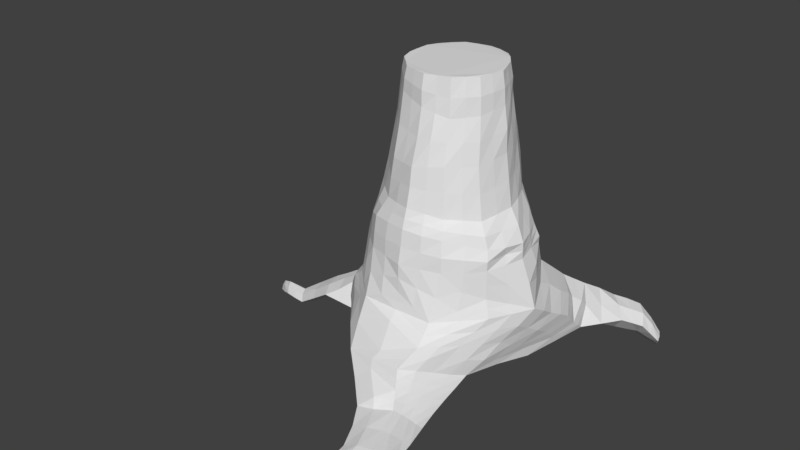 # Source: Trunk.blend  (saved by Blender 2.78.0; exported with 4.5.12 LTS)
import bpy
from mathutils import Matrix  # noqa: F401  (used for matrix-valued properties, if any)

bpy.ops.wm.read_factory_settings(use_empty=True)
scene = bpy.context.scene
scene.name = 'Scene'

# ---- collections
col_collection_1 = bpy.data.collections.new('Collection 1'); scene.collection.children.link(col_collection_1)

# ---- world
world_world = bpy.data.worlds.new('World'); scene.world = world_world
world_world.color = (0.05088, 0.05088, 0.05088)
world_world.use_sun_shadow = False
world_world.sun_shadow_jitter_overblur = 0.0
world_world.cycles.sampling_method = 'MANUAL'

# ---- meshes
me_trunk = bpy.data.meshes.new('Trunk')
me_trunk.from_pydata([(0.001918, 0.9932, 1.021), (-2.311e-05, 0.9978, 1.382), (1.454, 2.171, -0.03975), (0.4996, 0.8653, 1.337), (0.8757, 0.5096, 1.273), (0.8873, 0.5085, 1.435), (1.679, 1.853, -0.1459), (0.9995, 4.058e-06, 1.383), (0.8661, -0.5001, 1.023), (0.8613, -0.4973, 1.382), (0.6429, -2.988, -0.1601), (0.5, -0.866, 1.383), (0.001485, -1.004, 1.021), (-0.0001378, -1.006, 1.384), (0.4513, -3.03, -0.1843), (-0.4971, -0.8611, 1.381), (-0.8836, -0.5398, 1.146), (-0.8669, -0.5006, 1.383), (-2.729, -0.1643, -0.2037), (-0.9976, 1.086e-05, 1.382), (-0.8606, 0.4947, 1.021), (-0.8651, 0.4995, 1.383), (-2.76, -0.04934, -0.2907), (-0.4984, 0.8634, 1.382), (-1.184, 0.0002676, 0.8049), (-0.4718, -1.029, 0.8068), (-2.758, -0.2075, -0.3271), (0.4656, -1.022, 0.8028), (0.6141, 1.025, 0.8043), (1.202, -1.467e-05, 0.8026), (0.7026, -2.912, -0.3334), (-0.5863, 1.02, 0.8024), (1.374, 2.115, -0.419), (-1.165, -0.5284, 0.1375), (-1.428, -0.1022, 0.4103), (0.3982, -1.499, 0.3985), (-0.4035, -1.385, 0.2757), (0.8001, -0.7381, 0.09364), (0.7757, 1.326, 0.5218), (1.229, 0.7288, 0.368), (0.3051, 1.352, 0.4246), (-1.142, 0.3696, 0.113), (0.5589, -1.761, 0.06585), (0.09236, -1.833, -0.04975), (0.7284, -1.45, -0.2754), (0.7899, -2.385, 0.0238), (0.4411, -2.445, -0.06247), (0.9246, -2.152, -0.2232), (0.7965, -2.735, -0.03885), (0.4765, -2.806, -0.07815), (0.8982, -2.609, -0.3267), (-1.645, -0.5, 0.1354), (-1.768, -0.1272, 0.2079), (-1.633, 0.1766, -0.01305), (-2.133, -0.4483, -0.1861), (-2.244, -0.2727, -0.1047), (-2.108, -0.07302, -0.2605), (-2.473, -0.371, -0.2178), (-2.563, -0.2304, -0.1298), (-2.455, -0.06734, -0.3092), (0.9565, 1.555, 0.36), (1.204, 1.103, 0.01823), (0.5684, 1.424, -0.1579), (1.155, 1.989, 0.06956), (1.467, 1.678, -0.05432), (1.09, 1.956, -0.39), (1.771, 2.164, -0.3373), (1.852, 1.98, -0.3631), (1.753, 2.132, -0.524), (0.9318, -0.5319, 0.8078), (0.6192, -1.126, 0.2562), (0.4889, -1.25, 0.5946), (1.0, -0.3686, 0.4428), (1.21, 0.3599, 0.5795), (0.6543, -1.602, -0.09641), (0.4737, -1.621, 0.2247), (0.7506, -1.091, -0.09331), (1.21, 0.9123, 0.1834), (1.041, 0.1687, 0.004926), (1.044, -0.01661, 0.2335), (0.6304, -1.36, 0.07154), (0.7752, -0.8282, 0.5315), (-0.1469, 1.247, 0.6067), (-0.8595, 0.8164, 0.5164), (0.4383, 1.382, 0.1383), (-0.3158, 0.8953, 0.08275), (-0.4484, 0.9809, 0.359), (-0.7653, -0.7604, 0.9255), (-1.038, -0.2826, 0.928), (-0.9865, -0.5143, 0.7333), (-1.318, -0.3317, 0.3729), (-1.288, -0.0496, 0.5934), (-0.8791, -0.7841, 0.5292), (-1.152, -0.4571, 0.6027), (0.0001441, 1.007, 1.644), (0.5012, 0.8679, 1.57), (0.8187, 0.481, 1.599), (0.9973, -7.673e-05, 1.586), (0.8346, -0.4564, 1.621), (0.4665, -0.822, 1.764), (-2.115e-05, -0.9334, 1.799), (-0.4993, -0.7973, 1.766), (-0.7996, -0.5063, 1.625), (-0.9576, 5.826e-06, 1.779), (-0.8635, 0.4768, 1.598), (-0.4844, 0.8543, 1.733), (-0.0007336, 0.9201, 1.963), (0.3998, 0.7896, 1.96), (0.6479, 0.452, 1.986), (0.7861, 0.03882, 1.957), (0.6911, -0.3928, 1.91), (0.3991, -0.7099, 1.96), (-0.0007987, -0.8606, 2.033), (-0.3956, -0.7015, 1.993), (-0.7236, -0.3963, 2.05), (-0.8334, 0.03954, 2.05), (-0.6955, 0.473, 1.988), (-0.4049, 0.7953, 2.05), (-0.001051, 0.8277, 2.569), (0.3491, 0.731, 2.65), (0.5671, 0.4206, 2.607), (0.6924, 0.03902, 2.597), (0.6052, -0.36, 2.528), (0.3491, -0.6526, 2.555), (-0.001067, -0.7748, 2.498), (-0.3533, -0.6556, 2.48), (-0.6199, -0.3669, 2.573), (-0.7105, 0.03937, 2.572), (-0.5948, 0.4312, 2.531), (-0.3499, 0.7284, 2.571), (-0.001355, 0.6906, 3.153), (0.3214, 0.6077, 3.206), (0.5213, 0.3516, 3.176), (0.6419, 0.03892, 3.145), (0.5566, -0.2886, 3.089), (0.3228, -0.5319, 3.07), (-0.001547, -0.6101, 3.152), (-0.3233, -0.5279, 3.239), (-0.5606, -0.2893, 3.249), (-0.6453, 0.039, 3.245), (-0.5585, 0.366, 3.159), (-0.324, 0.6071, 3.084), (-0.001625, 0.65, 3.519), (0.2965, 0.5646, 3.517), (0.4898, 0.3325, 3.527), (0.598, 0.03888, 3.519), (0.5141, -0.2639, 3.517), (0.3011, -0.494, 3.521), (-0.001564, -0.5764, 3.521), (-0.3035, -0.4927, 3.521), (-0.526, -0.2688, 3.522), (-0.5981, 0.0389, 3.517), (-0.5242, 0.3457, 3.52), (-0.3058, 0.5742, 3.523), (-1.231, -0.08158, 0.08691), (0.3114, 1.028, 0.9223), (0.2523, 0.9411, 1.361), (1.32e-05, 1.004, 1.203), (0.5479, 0.9281, 1.063), (0.751, 0.7711, 1.041), (0.6995, 0.6941, 1.388), (0.8832, 0.5101, 1.354), (1.043, 0.2564, 1.042), (0.9461, 0.2544, 1.409), (1.114, -0.0009478, 1.095), (1.031, -0.2509, 0.9137), (0.9414, -0.2522, 1.384), (0.8644, -0.4989, 1.203), (0.6707, -0.7657, 0.9157), (0.6917, -0.6917, 1.384), (0.4739, -0.9276, 1.088), (0.233, -1.017, 0.9143), (0.2527, -0.9429, 1.384), (-1.469e-06, -1.002, 1.202), (-0.2349, -1.026, 0.9163), (-0.2507, -0.9353, 1.383), (-0.4778, -0.9338, 1.09), (-0.8225, -0.6478, 1.035), (-0.6927, -0.6927, 1.385), (-0.8763, -0.5209, 1.265), (-1.11, -0.1414, 0.8672), (-0.9377, -0.2513, 1.383), (-1.091, 0.0001069, 1.093), (-1.026, 0.2513, 0.9153), (-0.9293, 0.2489, 1.382), (-0.8657, 0.4998, 1.203), (-0.7409, 0.7713, 0.9176), (-0.6904, 0.6904, 1.384), (-0.5403, 0.936, 1.091), (-0.2992, 1.033, 0.9193), (-0.2525, 0.9425, 1.384), (-1.102, -0.264, 0.7768), (-0.0002011, -1.043, 0.8131), (0.7016, -0.7793, 0.8069), (0.9332, 0.527, 0.8118), (0.0109, 1.083, 0.8307), (-0.907, 0.523, 0.8105), (-1.384, -0.2176, 0.3924), (-0.006791, -1.463, 0.3435), (0.5237, -1.319, 0.3375), (1.03, 1.047, 0.4684), (0.5391, 1.347, 0.4786), (-1.315, 0.1493, 0.2571), (-1.364, -0.07278, 0.5035), (-0.677, -0.9072, 0.668), (-0.4445, -1.205, 0.5435), (0.4726, -1.131, 0.6949), (1.115, -0.1897, 0.6217), (1.229, 0.5472, 0.4781), (0.6941, 1.177, 0.6631), (-0.3693, 1.14, 0.7067), (-1.007, 0.5984, 0.3128), (-1.733, -0.3293, 0.1831), (0.3269, -1.827, 0.01087), (0.61, -1.68, -0.01282), (1.117, 1.342, 0.1965), (0.7473, 1.535, 0.1055), (-1.72, 0.03493, 0.09746), (-1.6, -0.1131, 0.3036), (-1.408, -0.5145, 0.1369), (-0.15, -1.604, 0.1113), (0.4357, -1.562, 0.3121), (0.7749, -0.9191, -0.004867), (1.214, 1.009, 0.09719), (0.8647, 1.442, 0.4389), (0.3701, 1.375, 0.2827), (-1.385, 0.2623, 0.05627), (0.6102, -2.421, 0.01125), (0.8772, -2.273, -0.09389), (0.2869, -2.13, -0.0591), (0.6652, -2.07, 0.02592), (0.8325, -1.799, -0.2523), (0.6343, -2.768, -0.04252), (0.8655, -2.684, -0.1836), (0.462, -2.625, -0.07064), (0.7935, -2.558, -0.007267), (0.9133, -2.38, -0.278), (0.5489, -3.017, -0.1718), (0.6754, -2.959, -0.2511), (0.5729, -2.985, -0.2753), (0.4572, -2.918, -0.1286), (0.7209, -2.862, -0.09833), (0.7998, -2.761, -0.3303), (-2.198, -0.3693, -0.1345), (-2.189, -0.1639, -0.1794), (-2.006, -0.1995, 0.05373), (-1.89, -0.4791, -0.02702), (-1.872, 0.05172, -0.1384), (-2.524, -0.3082, -0.1681), (-2.517, -0.1301, -0.2078), (-2.404, -0.2518, -0.1167), (-2.304, -0.4154, -0.2013), (-2.282, -0.06776, -0.2866), (-2.752, -0.1896, -0.2625), (-2.754, -0.1053, -0.2422), (-2.764, -0.1284, -0.3118), (-2.645, -0.1974, -0.1677), (-2.619, -0.2974, -0.2761), (-2.605, -0.05441, -0.3023), (1.33, 1.84, 0.03881), (1.1, 2.002, -0.1606), (0.9213, -0.2857, 0.06891), (1.335, 1.393, -0.02019), (1.055, 1.779, 0.2226), (0.816, 1.699, -0.2887), (1.588, 2.019, -0.06514), (1.408, 2.178, -0.2326), (-0.7377, 0.6475, 0.06602), (1.57, 1.768, -0.09879), (1.304, 2.086, 0.02148), (1.231, 2.037, -0.4042), (1.819, 2.079, -0.3497), (1.772, 2.159, -0.4344), (1.81, 2.055, -0.4526), (1.56, 2.126, -0.4774), (1.767, 1.915, -0.2536), (1.619, 2.18, -0.1821), (-0.7968, 0.6821, 0.2333), (-0.7765, -0.9427, 0.2151), (1.155, 0.3522, 0.3021), (1.075, -0.27, 0.8062), (0.7133, -0.9381, 0.1701), (0.4434, -1.378, 0.4981), (0.9155, -0.5594, 0.2601), (1.219, 0.1822, 0.6953), (0.6979, -1.532, -0.1878), (0.5159, -1.693, 0.1466), (0.7366, -1.271, -0.1798), (1.223, 0.8221, 0.2777), (1.134, 0.6367, 0.02161), (0.9209, -0.3791, 0.1607), (1.155, 0.1688, 0.4074), (1.131, -0.00963, 0.5161), (1.031, -0.1962, 0.3372), (1.139, 0.5421, 0.1198), (1.149, 0.4466, 0.2103), (1.035, 0.07858, 0.1486), (0.7856, -1.874, -0.1683), (0.713, -1.993, -0.03905), (1.028, 1.142, 0.3774), (1.11, 1.242, 0.3004), (0.6222, -1.243, 0.1634), (0.6351, -1.48, -0.01491), (0.5571, -1.494, 0.1525), (0.6932, -1.234, -0.01696), (0.2749, -1.759, 0.113), (0.02957, -1.529, 0.2669), (0.949, 0.7154, 0.7148), (1.025, 0.8641, 0.5811), (0.8478, -0.6765, 0.6682), (0.6973, -0.9771, 0.3939), (0.6404, -1.047, 0.5698), (0.9063, -0.6075, 0.4872), (0.04734, -1.377, 0.4455), (0.009778, -1.163, 0.7192), (0.8992, -0.5161, 0.9153), (0.07846, 1.307, 0.5177), (-0.7343, 0.9271, 0.662), (0.4969, 1.402, -0.002657), (0.1283, 1.161, -0.04231), (-0.08164, 1.188, 0.3891), (-0.6638, 0.9131, 0.4371), (-0.5134, 1.046, 0.5659), (-0.3102, 1.14, 0.4809), (-0.3875, 0.9544, 0.2046), (-0.002408, 1.178, 0.2511), (0.0617, 1.147, 0.1005), (0.6886, 1.486, 0.2641), (0.6021, 1.384, 0.3417), (-1.061, 0.4272, 0.6694), (-1.18, 0.3764, 0.4758), (0.3144, 1.318, 0.5839), (0.2395, 1.175, 0.7245), (-0.618, -0.8944, 0.8657), (-0.9575, -0.4096, 1.036), (-0.7324, -0.7737, 0.7712), (-1.258, -0.4388, 0.2471), (-1.227, -0.02523, 0.6943), (-1.035, -0.6735, 0.327), (-1.107, 0.4, 0.5671), (-0.6605, -1.101, 0.4028), (-1.477, -0.4253, 0.2422), (-1.55, -0.2257, 0.2962), (-1.067, -0.4836, 0.6666), (-1.239, -0.3958, 0.4862), (-1.228, -0.255, 0.6032), (-1.022, -0.6261, 0.5695), (-0.867, -0.6295, 0.8264), (-0.9038, -0.5211, 0.9269), (-1.011, -0.3981, 0.8306), (-1.021, -0.1413, 1.156), (-0.9565, -0.3937, 1.156), (-0.8139, -0.6275, 1.154), (-0.6373, -0.8192, 1.155), (0.2529, 0.9427, 1.608), (0.6588, 0.6725, 1.584), (0.9226, 0.2448, 1.598), (0.9297, -0.2492, 1.603), (0.6522, -0.6404, 1.693), (0.2499, -0.903, 1.783), (-0.2546, -0.8809, 1.787), (-0.6669, -0.6606, 1.698), (-0.9119, -0.2545, 1.702), (-0.9377, 0.242, 1.69), (-0.6908, 0.6788, 1.668), (-0.2517, 0.9406, 1.689), (0.9983, 8.569e-05, 1.484), (0.8674, -0.5007, 1.501), (-0.5042, 0.8728, 1.559), (8.334e-06, 0.9992, 1.513), (0.5007, 0.867, 1.454), (0.8526, 0.4946, 1.517), (-0.8668, 0.4895, 1.491), (-0.9978, -9.556e-05, 1.58), (-0.8377, -0.4999, 1.502), (-0.5002, -0.8324, 1.574), (2.612e-05, -0.9645, 1.59), (0.4989, -0.864, 1.572), (0.2014, 0.8543, 1.962), (0.5318, 0.6262, 1.975), (0.7333, 0.2494, 1.976), (0.7469, -0.1779, 1.935), (0.5558, -0.5602, 1.941), (0.2025, -0.7936, 1.999), (-0.2023, -0.7885, 2.015), (-0.5702, -0.5625, 2.027), (-0.7762, -0.178, 2.05), (-0.7613, 0.2567, 2.019), (-0.5503, 0.6325, 2.019), (-0.2033, 0.8569, 2.007), (-0.0003481, -0.8956, 1.915), (-0.4494, -0.7526, 1.88), (0.907, 0.01981, 1.776), (0.7853, -0.45, 1.768), (-0.7846, 0.4779, 1.795), (-0.4492, 0.8254, 1.891), (-0.0003265, 0.9566, 1.802), (0.4484, 0.8256, 1.764), (-0.7598, -0.4441, 1.834), (0.45, -0.789, 1.863), (0.7416, 0.4712, 1.795), (-0.9097, 0.01957, 1.914), (0.1767, 0.7948, 2.613), (0.4643, 0.5793, 2.629), (0.6423, 0.2333, 2.604), (0.6589, -0.1622, 2.564), (0.4801, -0.5085, 2.543), (0.1783, -0.7214, 2.528), (-0.178, -0.7108, 2.488), (-0.4848, -0.5112, 2.527), (-0.6563, -0.1606, 2.572), (-0.6658, 0.2418, 2.554), (-0.491, 0.595, 2.555), (-0.1762, 0.7835, 2.571), (-0.7623, 0.03928, 2.31), (-0.6611, 0.4612, 2.263), (-0.0009896, -0.8075, 2.263), (-0.3755, -0.6802, 2.237), (0.738, 0.03884, 2.277), (0.6432, -0.374, 2.218), (-0.3714, 0.7521, 2.308), (-0.001074, 0.8743, 2.266), (0.3842, 0.7749, 2.309), (-0.6676, -0.3793, 2.311), (0.3748, -0.6825, 2.259), (0.6103, 0.4378, 2.297), (0.1618, 0.6592, 3.182), (0.4282, 0.4843, 3.193), (0.5998, 0.2011, 3.164), (0.6047, -0.1263, 3.118), (0.4443, -0.4141, 3.08), (0.1635, -0.585, 3.114), (-0.1636, -0.5772, 3.198), (-0.4463, -0.4132, 3.245), (-0.6017, -0.1246, 3.247), (-0.6051, 0.2036, 3.203), (-0.4473, 0.4925, 3.123), (-0.167, 0.6651, 3.122), (0.5516, 0.39, 2.893), (0.6837, 0.03959, 2.873), (-0.6787, 0.03918, 2.909), (-0.5781, 0.3995, 2.846), (-0.001474, -0.6743, 2.823), (-0.3343, -0.585, 2.858), (0.587, -0.3277, 2.81), (-0.3333, 0.6619, 2.826), (-0.001109, 0.7546, 2.861), (0.3307, 0.6626, 2.927), (-0.5799, -0.3223, 2.91), (0.3342, -0.5894, 2.811), (0.1495, 0.6122, 3.523), (0.3995, 0.4551, 3.53), (0.5464, 0.1864, 3.525), (0.5604, -0.1142, 3.521), (0.4144, -0.384, 3.527), (0.1497, -0.5354, 3.524), (-0.153, -0.5354, 3.524), (-0.4117, -0.378, 3.519), (-0.5692, -0.1156, 3.527), (-0.5702, 0.1939, 3.528), (-0.4155, 0.4597, 3.524), (-0.1529, 0.613, 3.523), (0.5186, 0.3494, 3.355), (0.6278, 0.03922, 3.332), (-0.634, 0.03905, 3.384), (-0.5535, 0.363, 3.343), (-0.001339, -0.6086, 3.341), (-0.3176, -0.5175, 3.381), (0.5469, -0.283, 3.305), (-0.323, 0.6044, 3.307), (-0.001605, 0.6804, 3.338), (0.3129, 0.5922, 3.362), (-0.5485, -0.282, 3.386), (0.3139, -0.5165, 3.293), (0.401, -1.666, -0.2333), (0.6709, -2.297, -0.1762), (0.672, -2.699, -0.2223), (0.154, -1.26, 0.01831), (0.2193, -1.118, 0.125), (-0.05313, -0.2471, -0.04661), (0.4527, 0.9792, -0.04028), (-0.05598, 0.3005, -0.05978), (-1.272, 0.02584, 0.2316), (-1.191, 0.1461, 0.09272), (0.8999, 1.271, -0.1118), (1.306, 1.799, -0.2677), (1.551, 1.972, -0.3228), (-1.689, -0.1746, -0.002735), (-2.121, -0.2668, -0.2533), (-2.461, -0.2285, -0.2948), (-1.206, -0.3085, 0.09758), (-1.425, 0.06867, 0.02727), (-1.423, -0.3183, 0.1015), (-0.09256, 0.02796, -0.04322), (-1.288, -0.2095, 0.2216), (-2.626, -0.1768, -0.3034), (-2.291, -0.2474, -0.2735), (-1.913, -0.2189, -0.1118), (1.429, 1.884, -0.2956), (1.684, 2.015, -0.389), (1.102, 1.536, -0.1734), (0.1943, 0.6412, -0.04075), (0.08153, -0.6902, 0.02035), (0.2798, -1.463, -0.09294), (0.6231, -2.843, -0.2574), (0.6682, -2.498, -0.2008), (0.5363, -1.982, -0.2035), (0.1556, -0.5571, 3.313), (-0.5898, -0.1213, 3.386), (0.4192, 0.4749, 3.362), (-0.1631, 0.6505, 3.325), (0.4394, -0.409, 3.306), (-0.4358, -0.4024, 3.384), (0.1585, 0.6454, 3.354), (-0.4322, 0.4771, 3.32), (0.5948, -0.1233, 3.321), (-0.1618, -0.57, 3.365), (-0.5993, 0.202, 3.368), (0.5791, 0.1955, 3.344), (0.1755, -0.669, 2.824), (-0.6181, -0.1399, 2.908), (0.44, 0.5262, 2.91), (-0.1692, 0.7164, 2.845), (0.4695, -0.4682, 2.813), (-0.4618, -0.4586, 2.885), (0.1715, 0.7344, 2.899), (-0.4692, 0.5438, 2.839), (0.628, -0.1433, 2.84), (-0.1662, -0.6271, 2.84), (-0.6302, 0.2213, 2.878), (0.615, 0.2156, 2.883), (0.6727, 0.2372, 2.287), (0.1901, -0.7567, 2.264), (-0.716, -0.1692, 2.311), (0.4973, 0.602, 2.302), (-0.1881, 0.8142, 2.288), (0.5203, -0.5368, 2.244), (-0.5226, -0.5321, 2.275), (0.1933, 0.8387, 2.29), (-0.5141, 0.6074, 2.285), (0.6951, -0.1684, 2.248), (-0.1891, -0.7461, 2.251), (-0.7044, 0.2466, 2.284), (-0.8512, 0.2498, 1.855), (0.8196, 0.2447, 1.784), (0.2254, -0.8456, 1.89), (-0.8473, -0.2172, 1.877), (0.5893, 0.6437, 1.778), (-0.2279, 0.9005, 1.848), (0.6211, -0.623, 1.817), (-0.622, -0.6149, 1.864), (0.2288, 0.9041, 1.786), (-0.6214, 0.6566, 1.844), (0.8403, -0.2141, 1.77), (-0.2295, -0.8384, 1.902), (0.6887, -0.6881, 1.538), (0.2528, -0.9288, 1.584), (-0.2566, -0.9217, 1.588), (-0.6794, -0.6763, 1.541), (-0.9217, -0.2521, 1.542), (-0.9392, 0.2469, 1.537), (0.6751, 0.6792, 1.485), (-0.694, 0.6879, 1.526), (0.9334, 0.2494, 1.503), (0.2525, 0.9414, 1.484), (-0.253, 0.945, 1.537), (0.908, -0.2074, 1.494), (-1.14, -0.5334, 0.4084), (-1.304, -0.2358, 0.497), (-1.165, -0.2593, 0.6896), (0.8166, -0.7758, 0.3276), (0.5885, -1.189, 0.4577), (0.6711, -0.9134, 0.6883), (0.6921, -1.383, -0.1018), (0.5761, -1.584, 0.06334), (0.5377, -1.405, 0.2428), (1.717, 2.051, -0.198), (1.588, 2.181, -0.3353), (1.254, 2.089, -0.1963), (1.46, 1.929, -0.01146), (0.9263, 1.767, -0.03083), (1.204, 1.591, 0.1059), (-2.634, -0.1153, -0.2199), (-2.646, -0.2578, -0.2094), (-2.353, -0.1532, -0.1956), (-2.362, -0.3423, -0.1487), (-1.956, -0.06197, -0.0403), (-1.965, -0.3483, 0.02249), (0.7803, -2.828, -0.2201), (0.5904, -2.901, -0.09478), (0.8716, -2.477, -0.1389), (0.6219, -2.595, -0.01409), (0.4773, -2.121, 0.004036), (-1.517, 0.08221, 0.1755), (0.7027, -1.087, 0.0757), (0.9958, -0.4413, 0.647), (-0.8756, -0.6983, 0.6695), (-0.2732, 0.9857, 1.15), (-0.7034, 0.7168, 1.147), (-0.9797, 0.2511, 1.149), (-0.2412, -0.9787, 1.149), (0.2384, -0.972, 1.147), (0.6732, -0.7171, 1.147), (1.008, -0.2573, 1.152), (1.026, 0.2622, 1.231), (0.7197, 0.7235, 1.21), (0.2766, 0.9774, 1.137)], [], [(606, 156, 3, 158), (605, 160, 5, 161), (604, 163, 7, 164), (603, 166, 9, 167), (602, 169, 11, 170), (601, 172, 13, 173), (600, 175, 15, 176), (25, 176, 333), (16, 179, 334), (599, 184, 21, 185), (598, 187, 23, 188), (597, 190, 1, 157), (16, 334, 177), (12, 174, 171), (29, 165, 280), (4, 162, 159), (0, 155, 189), (20, 186, 183), (10, 237, 238), (18, 254, 253), (596, 204, 25, 335), (27, 192, 206), (595, 207, 29, 280), (39, 200, 208), (31, 195, 210), (41, 202, 211), (34, 218, 197), (35, 198, 221), (594, 222, 37, 281), (61, 215, 223), (40, 201, 225), (593, 218, 34, 202), (592, 230, 42, 213), (42, 230, 214), (591, 235, 45, 227), (590, 236, 47, 228), (589, 241, 48, 232), (588, 242, 50, 233), (587, 246, 51, 212), (586, 245, 52, 217), (585, 251, 54, 243), (584, 250, 55, 244), (583, 257, 57, 248), (582, 256, 58, 249), (581, 263, 60, 215), (580, 264, 62, 216), (39, 279, 288), (579, 269, 63, 259), (578, 270, 65, 260), (40, 225, 320), (67, 273, 271), (577, 276, 66, 272), (576, 275, 67, 271), (31, 210, 317), (92, 338, 340), (29, 207, 284), (73, 291, 208), (73, 292, 291), (72, 283, 293), (77, 294, 223), (77, 295, 294), (79, 290, 296), (47, 231, 297), (45, 228, 298), (77, 299, 288), (60, 224, 300), (575, 301, 70, 199), (574, 302, 80, 303), (573, 287, 76, 304), (43, 213, 305), (36, 220, 306), (73, 307, 284), (38, 209, 308), (572, 309, 69, 193), (571, 310, 81, 311), (570, 283, 72, 312), (36, 198, 313), (25, 205, 314), (8, 168, 315), (83, 321, 211), (83, 322, 321), (82, 316, 323), (86, 324, 277), (86, 325, 324), (84, 318, 326), (60, 216, 327), (38, 224, 328), (83, 329, 317), (91, 337, 339), (38, 201, 331), (28, 209, 332), (34, 203, 330), (25, 204, 205), (51, 219, 341), (52, 212, 342), (569, 343, 89, 191), (568, 344, 93, 345), (567, 338, 92, 346), (87, 347, 333), (87, 348, 347), (88, 180, 349), (88, 350, 180), (17, 181, 351), (87, 352, 177), (15, 178, 353), (566, 366, 97, 357), (565, 368, 105, 365), (564, 369, 94, 354), (563, 371, 96, 356), (562, 372, 104, 364), (561, 370, 95, 355), (560, 373, 103, 363), (559, 374, 102, 362), (558, 375, 101, 361), (557, 376, 100, 360), (556, 377, 99, 359), (555, 367, 98, 358), (554, 390, 112, 384), (553, 392, 109, 381), (552, 394, 116, 388), (551, 396, 106, 378), (550, 391, 113, 385), (549, 393, 110, 382), (548, 395, 117, 389), (547, 397, 107, 379), (546, 398, 114, 386), (545, 399, 111, 383), (544, 400, 108, 380), (543, 401, 115, 387), (542, 414, 127, 411), (541, 416, 124, 408), (540, 418, 121, 405), (539, 415, 128, 412), (538, 421, 118, 402), (537, 417, 125, 409), (536, 419, 122, 406), (535, 420, 129, 413), (534, 422, 119, 403), (533, 423, 126, 410), (532, 424, 123, 407), (531, 425, 120, 404), (530, 438, 132, 428), (529, 440, 139, 435), (528, 442, 136, 432), (527, 439, 133, 429), (526, 441, 140, 436), (525, 446, 130, 426), (524, 443, 137, 433), (523, 444, 134, 430), (522, 445, 141, 437), (521, 447, 131, 427), (520, 448, 138, 434), (519, 449, 135, 431), (518, 462, 144, 452), (517, 464, 151, 459), (516, 466, 148, 456), (515, 463, 145, 453), (514, 465, 152, 460), (513, 470, 142, 450), (512, 467, 149, 457), (511, 468, 146, 454), (510, 469, 153, 461), (509, 471, 143, 451), (508, 472, 150, 458), (507, 473, 147, 455), (143, 450, 142, 461, 153, 460, 152, 459, 151, 458, 150, 457, 149, 456, 148, 455, 147, 454, 146, 453, 145, 452, 144, 451), (506, 231, 47, 475), (505, 236, 50, 476), (504, 240, 49, 476), (503, 287, 44, 474), (76, 477, 222), (502, 278, 33, 479), (501, 480, 61, 289), (90, 197, 482), (33, 336, 490), (41, 481, 483), (85, 319, 480), (500, 264, 65, 485), (499, 486, 32, 274), (498, 270, 32, 486), (33, 219, 490), (497, 247, 53, 487), (496, 252, 56, 488), (495, 489, 57, 257), (154, 491, 483), (51, 487, 492), (78, 479, 493), (90, 482, 494), (494, 483, 154), (494, 482, 483), (482, 41, 483), (493, 490, 154), (493, 479, 490), (479, 33, 490), (492, 491, 154), (492, 487, 491), (487, 53, 491), (483, 226, 41), (483, 491, 226), (491, 53, 226), (255, 495, 257, 26), (22, 258, 495, 255), (258, 59, 489, 495), (251, 496, 488, 54), (57, 489, 496, 251), (489, 59, 252, 496), (246, 497, 487, 51), (54, 488, 497, 246), (488, 56, 247, 497), (490, 492, 154), (490, 219, 492), (219, 51, 492), (268, 498, 486, 6), (64, 485, 498, 268), (485, 65, 270, 498), (273, 499, 274, 68), (67, 275, 499, 273), (275, 6, 486, 499), (262, 500, 485, 64), (61, 484, 500, 262), (484, 62, 264, 500), (480, 484, 61), (480, 319, 484), (319, 62, 484), (483, 493, 154), (483, 481, 493), (481, 78, 493), (490, 494, 154), (490, 336, 494), (336, 90, 494), (482, 202, 41), (482, 197, 202), (197, 34, 202), (481, 501, 289, 78), (41, 267, 501, 481), (267, 85, 480, 501), (261, 502, 479, 78), (37, 478, 502, 261), (478, 36, 278, 502), (222, 478, 37), (222, 477, 478), (477, 36, 478), (220, 503, 474, 43), (36, 477, 503, 220), (477, 76, 287, 503), (242, 504, 476, 50), (30, 239, 504, 242), (239, 14, 240, 504), (234, 505, 476, 49), (46, 475, 505, 234), (475, 47, 236, 505), (229, 506, 475, 46), (43, 474, 506, 229), (474, 44, 231, 506), (466, 507, 455, 148), (136, 431, 507, 466), (431, 135, 473, 507), (464, 508, 458, 151), (139, 434, 508, 464), (434, 138, 472, 508), (462, 509, 451, 144), (132, 427, 509, 462), (427, 131, 471, 509), (470, 510, 461, 142), (130, 437, 510, 470), (437, 141, 469, 510), (473, 511, 454, 147), (135, 430, 511, 473), (430, 134, 468, 511), (472, 512, 457, 150), (138, 433, 512, 472), (433, 137, 467, 512), (471, 513, 450, 143), (131, 426, 513, 471), (426, 130, 470, 513), (469, 514, 460, 153), (141, 436, 514, 469), (436, 140, 465, 514), (468, 515, 453, 146), (134, 429, 515, 468), (429, 133, 463, 515), (467, 516, 456, 149), (137, 432, 516, 467), (432, 136, 466, 516), (465, 517, 459, 152), (140, 435, 517, 465), (435, 139, 464, 517), (463, 518, 452, 145), (133, 428, 518, 463), (428, 132, 462, 518), (442, 519, 431, 136), (124, 407, 519, 442), (407, 123, 449, 519), (440, 520, 434, 139), (127, 410, 520, 440), (410, 126, 448, 520), (438, 521, 427, 132), (120, 403, 521, 438), (403, 119, 447, 521), (446, 522, 437, 130), (118, 413, 522, 446), (413, 129, 445, 522), (449, 523, 430, 135), (123, 406, 523, 449), (406, 122, 444, 523), (448, 524, 433, 138), (126, 409, 524, 448), (409, 125, 443, 524), (447, 525, 426, 131), (119, 402, 525, 447), (402, 118, 446, 525), (445, 526, 436, 141), (129, 412, 526, 445), (412, 128, 441, 526), (444, 527, 429, 134), (122, 405, 527, 444), (405, 121, 439, 527), (443, 528, 432, 137), (125, 408, 528, 443), (408, 124, 442, 528), (441, 529, 435, 140), (128, 411, 529, 441), (411, 127, 440, 529), (439, 530, 428, 133), (121, 404, 530, 439), (404, 120, 438, 530), (418, 531, 404, 121), (109, 380, 531, 418), (380, 108, 425, 531), (416, 532, 407, 124), (112, 383, 532, 416), (383, 111, 424, 532), (414, 533, 410, 127), (115, 386, 533, 414), (386, 114, 423, 533), (425, 534, 403, 120), (108, 379, 534, 425), (379, 107, 422, 534), (421, 535, 413, 118), (106, 389, 535, 421), (389, 117, 420, 535), (424, 536, 406, 123), (111, 382, 536, 424), (382, 110, 419, 536), (423, 537, 409, 126), (114, 385, 537, 423), (385, 113, 417, 537), (422, 538, 402, 119), (107, 378, 538, 422), (378, 106, 421, 538), (420, 539, 412, 129), (117, 388, 539, 420), (388, 116, 415, 539), (419, 540, 405, 122), (110, 381, 540, 419), (381, 109, 418, 540), (417, 541, 408, 125), (113, 384, 541, 417), (384, 112, 416, 541), (415, 542, 411, 128), (116, 387, 542, 415), (387, 115, 414, 542), (394, 543, 387, 116), (104, 363, 543, 394), (363, 103, 401, 543), (392, 544, 380, 109), (97, 356, 544, 392), (356, 96, 400, 544), (390, 545, 383, 112), (100, 359, 545, 390), (359, 99, 399, 545), (401, 546, 386, 115), (103, 362, 546, 401), (362, 102, 398, 546), (400, 547, 379, 108), (96, 355, 547, 400), (355, 95, 397, 547), (396, 548, 389, 106), (94, 365, 548, 396), (365, 105, 395, 548), (399, 549, 382, 111), (99, 358, 549, 399), (358, 98, 393, 549), (398, 550, 385, 114), (102, 361, 550, 398), (361, 101, 391, 550), (397, 551, 378, 107), (95, 354, 551, 397), (354, 94, 396, 551), (395, 552, 388, 117), (105, 364, 552, 395), (364, 104, 394, 552), (393, 553, 381, 110), (98, 357, 553, 393), (357, 97, 392, 553), (391, 554, 384, 113), (101, 360, 554, 391), (360, 100, 390, 554), (377, 555, 358, 99), (11, 169, 555, 377), (169, 9, 367, 555), (376, 556, 359, 100), (13, 172, 556, 376), (172, 11, 377, 556), (375, 557, 360, 101), (15, 175, 557, 375), (175, 13, 376, 557), (374, 558, 361, 102), (17, 178, 558, 374), (178, 15, 375, 558), (373, 559, 362, 103), (19, 181, 559, 373), (181, 17, 374, 559), (372, 560, 363, 104), (21, 184, 560, 372), (184, 19, 373, 560), (371, 561, 355, 96), (5, 160, 561, 371), (160, 3, 370, 561), (368, 562, 364, 105), (23, 187, 562, 368), (187, 21, 372, 562), (366, 563, 356, 97), (7, 163, 563, 366), (163, 5, 371, 563), (370, 564, 354, 95), (3, 156, 564, 370), (156, 1, 369, 564), (369, 565, 365, 94), (1, 190, 565, 369), (190, 23, 368, 565), (367, 566, 357, 98), (9, 166, 566, 367), (166, 7, 366, 566), (353, 352, 87), (353, 178, 352), (178, 17, 352), (177, 179, 16), (177, 352, 179), (352, 17, 179), (351, 350, 88), (351, 181, 350), (181, 19, 350), (180, 182, 24), (180, 350, 182), (350, 19, 182), (349, 191, 89), (349, 180, 191), (180, 24, 191), (347, 349, 89), (347, 348, 349), (348, 88, 349), (333, 335, 25), (333, 347, 335), (347, 89, 335), (344, 567, 346, 93), (90, 336, 567, 344), (336, 33, 338, 567), (203, 568, 345, 91), (34, 197, 568, 203), (197, 90, 344, 568), (337, 569, 191, 24), (91, 345, 569, 337), (345, 93, 343, 569), (342, 341, 90), (342, 212, 341), (212, 51, 341), (341, 336, 90), (341, 219, 336), (219, 33, 336), (205, 340, 36), (205, 204, 340), (204, 92, 340), (330, 339, 83), (330, 203, 339), (203, 91, 339), (332, 331, 82), (332, 209, 331), (209, 38, 331), (331, 316, 82), (331, 201, 316), (201, 40, 316), (339, 329, 83), (339, 337, 329), (337, 24, 329), (317, 196, 31), (317, 329, 196), (329, 24, 196), (328, 327, 84), (328, 224, 327), (224, 60, 327), (327, 318, 84), (327, 216, 318), (216, 62, 318), (326, 319, 85), (326, 318, 319), (318, 62, 319), (324, 326, 85), (324, 325, 326), (325, 84, 326), (277, 267, 41), (277, 324, 267), (324, 85, 267), (323, 320, 86), (323, 316, 320), (316, 40, 320), (321, 323, 86), (321, 322, 323), (322, 82, 323), (211, 277, 41), (211, 321, 277), (321, 86, 277), (315, 193, 69), (315, 168, 193), (168, 27, 193), (314, 313, 71), (314, 205, 313), (205, 36, 313), (313, 282, 71), (313, 198, 282), (198, 35, 282), (310, 570, 312, 81), (70, 281, 570, 310), (281, 37, 283, 570), (282, 571, 311, 71), (35, 199, 571, 282), (199, 70, 310, 571), (206, 572, 193, 27), (71, 311, 572, 206), (311, 81, 309, 572), (308, 307, 73), (308, 209, 307), (209, 28, 307), (284, 194, 29), (284, 307, 194), (307, 28, 194), (306, 305, 75), (306, 220, 305), (220, 43, 305), (305, 286, 75), (305, 213, 286), (213, 42, 286), (302, 573, 304, 80), (74, 285, 573, 302), (285, 44, 287, 573), (286, 574, 303, 75), (42, 214, 574, 286), (214, 74, 302, 574), (221, 575, 199, 35), (75, 303, 575, 221), (303, 80, 301, 575), (300, 299, 77), (300, 224, 299), (224, 38, 299), (288, 200, 39), (288, 299, 200), (299, 38, 200), (298, 297, 74), (298, 228, 297), (228, 47, 297), (297, 285, 74), (297, 231, 285), (231, 44, 285), (296, 261, 78), (296, 290, 261), (290, 37, 261), (294, 296, 78), (294, 295, 296), (295, 79, 296), (223, 289, 61), (223, 294, 289), (294, 78, 289), (293, 290, 79), (293, 283, 290), (283, 37, 290), (291, 293, 79), (291, 292, 293), (292, 72, 293), (208, 279, 39), (208, 291, 279), (291, 79, 279), (284, 292, 73), (284, 207, 292), (207, 72, 292), (340, 278, 36), (340, 338, 278), (338, 33, 278), (317, 322, 83), (317, 210, 322), (210, 82, 322), (276, 576, 271, 66), (2, 265, 576, 276), (265, 6, 275, 576), (274, 577, 272, 68), (32, 266, 577, 274), (266, 2, 276, 577), (271, 272, 66), (271, 273, 272), (273, 68, 272), (320, 325, 86), (320, 225, 325), (225, 84, 325), (269, 578, 260, 63), (2, 266, 578, 269), (266, 32, 270, 578), (268, 579, 259, 64), (6, 265, 579, 268), (265, 2, 269, 579), (288, 295, 77), (288, 279, 295), (279, 79, 295), (263, 580, 216, 60), (63, 260, 580, 263), (260, 65, 264, 580), (262, 581, 215, 61), (64, 259, 581, 262), (259, 63, 263, 581), (258, 582, 249, 59), (22, 254, 582, 258), (254, 18, 256, 582), (256, 583, 248, 58), (18, 253, 583, 256), (253, 26, 257, 583), (252, 584, 244, 56), (59, 249, 584, 252), (249, 58, 250, 584), (250, 585, 243, 55), (58, 248, 585, 250), (248, 57, 251, 585), (247, 586, 217, 53), (56, 244, 586, 247), (244, 55, 245, 586), (245, 587, 212, 52), (55, 243, 587, 245), (243, 54, 246, 587), (241, 588, 233, 48), (10, 238, 588, 241), (238, 30, 242, 588), (240, 589, 232, 49), (14, 237, 589, 240), (237, 10, 241, 589), (235, 590, 228, 45), (48, 233, 590, 235), (233, 50, 236, 590), (234, 591, 227, 46), (49, 232, 591, 234), (232, 48, 235, 591), (214, 298, 74), (214, 230, 298), (230, 45, 298), (229, 592, 213, 43), (46, 227, 592, 229), (227, 45, 230, 592), (226, 593, 202, 41), (53, 217, 593, 226), (217, 52, 218, 593), (225, 328, 84), (225, 201, 328), (201, 38, 328), (223, 300, 77), (223, 215, 300), (215, 60, 300), (301, 594, 281, 70), (80, 304, 594, 301), (304, 76, 222, 594), (221, 306, 75), (221, 198, 306), (198, 36, 306), (197, 342, 90), (197, 218, 342), (218, 52, 342), (211, 330, 83), (211, 202, 330), (202, 34, 330), (210, 332, 82), (210, 195, 332), (195, 28, 332), (208, 308, 73), (208, 200, 308), (200, 38, 308), (309, 595, 280, 69), (81, 312, 595, 309), (312, 72, 207, 595), (206, 314, 71), (206, 192, 314), (192, 25, 314), (343, 596, 335, 89), (93, 346, 596, 343), (346, 92, 204, 596), (253, 255, 26), (253, 254, 255), (254, 22, 255), (238, 239, 30), (238, 237, 239), (237, 14, 239), (183, 196, 24), (183, 186, 196), (186, 31, 196), (189, 195, 31), (189, 155, 195), (155, 28, 195), (159, 194, 28), (159, 162, 194), (162, 29, 194), (280, 315, 69), (280, 165, 315), (165, 8, 315), (171, 192, 27), (171, 174, 192), (174, 25, 192), (177, 348, 87), (177, 334, 348), (334, 88, 348), (189, 597, 157, 0), (31, 188, 597, 189), (188, 23, 190, 597), (186, 598, 188, 31), (20, 185, 598, 186), (185, 21, 187, 598), (183, 599, 185, 20), (24, 182, 599, 183), (182, 19, 184, 599), (334, 351, 88), (334, 179, 351), (179, 17, 351), (333, 353, 87), (333, 176, 353), (176, 15, 353), (174, 600, 176, 25), (12, 173, 600, 174), (173, 13, 175, 600), (171, 601, 173, 12), (27, 170, 601, 171), (170, 11, 172, 601), (168, 602, 170, 27), (8, 167, 602, 168), (167, 9, 169, 602), (165, 603, 167, 8), (29, 164, 603, 165), (164, 7, 166, 603), (162, 604, 164, 29), (4, 161, 604, 162), (161, 5, 163, 604), (159, 605, 161, 4), (28, 158, 605, 159), (158, 3, 160, 605), (155, 606, 158, 28), (0, 157, 606, 155), (157, 1, 156, 606)])
me_trunk.use_remesh_preserve_volume = False
me_trunk.use_remesh_preserve_attributes = False
me_trunk.use_mirror_vertex_groups = False
me_trunk.update()

# ---- objects
ob_trunk = bpy.data.objects.new('Trunk', me_trunk)

# ---- transforms, parenting, visibility, modifiers, constraints
ob_trunk.location = (0.0, 0.0, 0.17)
ob_trunk.scale = (0.3234, 0.3234, 0.3234)
ob_trunk.lineart.crease_threshold = 0.0

# ---- collection membership
col_collection_1.objects.link(ob_trunk)

# ---- scene / render settings (as saved in the file)
scene.frame_start = 1; scene.frame_end = 250; scene.frame_set(1)
scene.render.engine = 'BLENDER_EEVEE_NEXT'
scene.render.resolution_percentage = 50
scene.render.dither_intensity = 0.0
scene.cycles.use_denoising = False
scene.cycles.samples = 128
scene.cycles.sampling_pattern = 'TABULATED_SOBOL'
scene.cycles.light_sampling_threshold = 0.0
scene.cycles.use_adaptive_sampling = False
scene.cycles.use_light_tree = False
scene.cycles.blur_glossy = 0.0
scene.cycles.sample_clamp_indirect = 0.0
scene.view_settings.view_transform = 'Standard'
bpy.context.view_layer.update()

# ---- added for rendering (the .blend has no active camera and no usable light): camera, sun
cam_auto = bpy.data.cameras.new('AutoCamera')
cam_auto.lens = 50.0
cam_auto.sensor_width = 36.0
cam_auto.clip_end = 1000.0
ob_auto_camera = bpy.data.objects.new('AutoCamera', cam_auto)
scene.collection.objects.link(ob_auto_camera)
ob_auto_camera.location = (2.26337, -3.03029, 2.58483)
ob_auto_camera.rotation_euler = (1.09748, -7.21219e-08, 0.694738)
scene.camera = ob_auto_camera
light_auto_sun = bpy.data.lights.new('AutoSun', 'SUN')
light_auto_sun.energy = 3.0
light_auto_sun.angle = 0.0523599
ob_auto_sun = bpy.data.objects.new('AutoSun', light_auto_sun)
scene.collection.objects.link(ob_auto_sun)
ob_auto_sun.rotation_euler = (0.872665, 0.174533, 0.523599)
bpy.context.view_layer.update()
